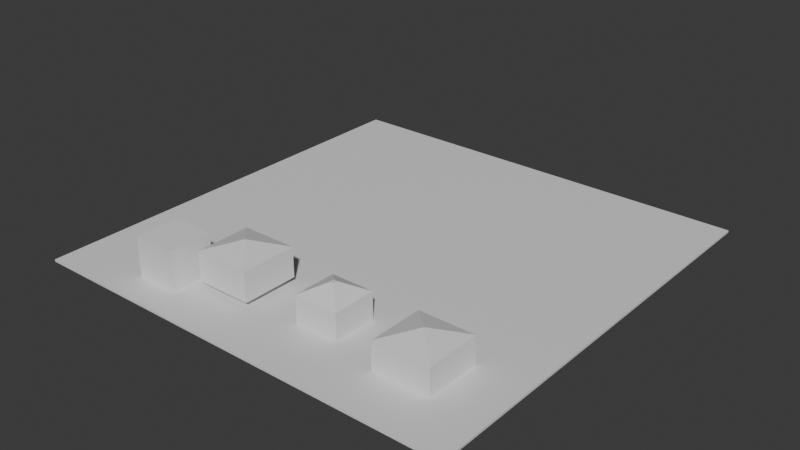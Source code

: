 # Source: demo_level.blend  (saved by Blender 5.1.29; exported with 4.5.12 LTS)
import bpy
from mathutils import Matrix  # noqa: F401  (used for matrix-valued properties, if any)

bpy.ops.wm.read_factory_settings(use_empty=True)
scene = bpy.context.scene
scene.name = 'Scene'

# ---- collections
col_collection = bpy.data.collections.new('Collection'); scene.collection.children.link(col_collection)
col_ground = bpy.data.collections.new('Ground'); scene.collection.children.link(col_ground)
col_houses = bpy.data.collections.new('Houses'); scene.collection.children.link(col_houses)

# ---- materials (node trees are filled in below, after node groups)
mat_material = bpy.data.materials.new('Material')
mat_material.alpha_threshold = 0.0
mat_material.use_backface_culling_lightprobe_volume = False
mat_material.roughness = 0.5
mat_material.line_color = (0.0, 0.0, 0.0, 1.0)

# ---- material node trees
mat_material.use_nodes = True; mat_material.node_tree.nodes.clear()
_N = mat_material.node_tree.nodes; _L = mat_material.node_tree.links
n0 = _N.new('ShaderNodeOutputMaterial'); n0.name = 'Material Output'; n0.location = (200, 100)
n1 = _N.new('ShaderNodeBsdfPrincipled'); n1.name = 'Principled BSDF'; n1.location = (-200, 100)
_L.new(n1.outputs[0], n0.inputs[0])
n0.is_active_output = True

# ---- world
world_world = bpy.data.worlds.new('World'); scene.world = world_world
world_world.use_nodes = True; world_world.node_tree.nodes.clear()
_N = world_world.node_tree.nodes; _L = world_world.node_tree.links
n0 = _N.new('ShaderNodeOutputWorld'); n0.name = 'World Output'; n0.location = (200, 100)
n1 = _N.new('ShaderNodeBackground'); n1.name = 'Background'; n1.location = (-200, 100)
n1.inputs[0].default_value = (0.05088, 0.05088, 0.05088, 1.0)
_L.new(n1.outputs[0], n0.inputs[0])
n0.is_active_output = True
world_world.color = (0.05088, 0.05088, 0.05088)
world_world.sun_shadow_jitter_overblur = 0.0

# ---- meshes
me_cube_005 = bpy.data.meshes.new('Cube.005')
me_cube_005.from_pydata([(-1.0, -1.0, -1.0), (-1.0, -1.0, 1.0), (-0.8593, 1.0, -0.8593), (-0.8593, 1.0, 0.8593), (1.0, -1.0, -1.0), (1.0, -1.0, 1.0), (0.8593, 1.0, -0.8593), (0.8593, 1.0, 0.8593), (-1.0, 1.0, 1.0), (-1.0, 1.0, -1.0), (1.0, 1.0, -1.0), (1.0, 1.0, 1.0), (-0.8593, -0.84, 0.8593), (-0.8593, -0.84, -0.8593), (0.8593, -0.84, -0.8593), (0.8593, -0.84, 0.8593)], [], [(0, 1, 8, 9), (3, 7, 15, 12), (10, 11, 5, 4), (4, 5, 1, 0), (9, 10, 4, 0), (11, 8, 1, 5), (3, 2, 9, 8), (2, 6, 10, 9), (7, 3, 8, 11), (6, 7, 11, 10), (13, 12, 15, 14), (2, 3, 12, 13), (7, 6, 14, 15), (6, 2, 13, 14)])
_uv = me_cube_005.uv_layers.new(name='UVMap')
_uv.uv.foreach_set('vector', [0.375, 0.0, 0.625, 0.0, 0.625, 0.25, 0.375, 0.25, 0.6074, 0.2676, 0.6074, 0.4824, 0.6074, 0.4824, 0.6074, 0.2676, 0.375, 0.5, 0.625, 0.5, 0.625, 0.75, 0.375, 0.75, 0.375, 0.75, 0.625, 0.75, 0.625, 1.0, 0.375, 1.0, 0.125, 0.5, 0.375, 0.5, 0.375, 0.75, 0.125, 0.75, 0.625, 0.5, 0.875, 0.5, 0.875, 0.75, 0.625, 0.75, 0.6074, 0.2676, 0.3926, 0.2676, 0.375, 0.25, 0.625, 0.25, 0.3926, 0.2676, 0.3926, 0.4824, 0.375, 0.5, 0.375, 0.25, 0.6074, 0.4824, 0.6074, 0.2676, 0.625, 0.25, 0.625, 0.5, 0.3926, 0.4824, 0.6074, 0.4824, 0.625, 0.5, 0.375, 0.5, 0.3926, 0.2676, 0.6074, 0.2676, 0.6074, 0.4824, 0.3926, 0.4824, 0.3926, 0.2676, 0.6074, 0.2676, 0.6074, 0.2676, 0.3926, 0.2676, 0.6074, 0.4824, 0.3926, 0.4824, 0.3926, 0.4824, 0.6074, 0.4824, 0.3926, 0.4824, 0.3926, 0.2676, 0.3926, 0.2676, 0.3926, 0.4824])
me_cube_005.update()
me_cube_006 = bpy.data.meshes.new('Cube.006')
me_cube_006.from_pydata([(-2.5, -2.5, -0.125), (-2.25, -2.25, 0.125), (-2.5, 2.5, -0.125), (-2.25, 2.25, 0.125), (2.5, -2.5, -0.125), (2.25, -2.25, 0.125), (2.5, 2.5, -0.125), (2.25, 2.25, 0.125), (-2.5, -2.5, 0.125), (-2.5, 2.5, 0.125), (2.5, 2.5, 0.125), (2.5, -2.5, 0.125), (-2.5, -2.5, 3.125), (-2.5, 2.5, 3.125), (2.5, 2.5, 3.125), (2.5, -2.5, 3.125), (-2.25, -2.25, 3.125), (-2.25, 2.25, 3.125), (2.25, 2.25, 3.125), (2.25, -2.25, 3.125), (0.7976, 2.5, -0.125), (-0.7976, 2.5, -0.125), (-0.7976, 2.5, 0.125), (0.7976, 2.5, 0.125), (-0.7976, -2.5, -0.125), (0.7976, -2.5, -0.125), (0.7976, -2.5, 0.125), (-0.7976, -2.5, 0.125), (-0.7976, 2.25, 0.125), (0.7976, 2.25, 0.125), (0.7976, -2.25, 0.125), (-0.7976, -2.25, 0.125), (-0.7976, 2.5, 3.125), (0.7976, 2.5, 3.125), (0.7976, -2.5, 3.125), (-0.7976, -2.5, 3.125), (-0.7976, 2.25, 3.125), (0.7976, 2.25, 3.125), (0.7976, -2.25, 3.125), (-0.7976, -2.25, 3.125), (-2.5, -2.5, 2.225), (-2.5, 2.5, 2.225), (2.5, -2.5, 2.225), (2.5, 2.5, 2.225), (0.7976, 2.5, 2.225), (-0.7976, 2.5, 2.225), (-0.7976, -2.5, 2.225), (0.7976, -2.5, 2.225), (-2.25, 2.25, 2.225), (2.25, 2.25, 2.225), (2.25, -2.25, 2.225), (-2.25, -2.25, 2.225), (0.7976, -2.25, 2.225), (-0.7976, -2.25, 2.225), (-0.7976, 2.25, 2.225), (0.7976, 2.25, 2.225), (-0.2752, -0.2752, 4.325), (-0.2752, 0.2752, 4.325), (0.0878, 0.2752, 4.325), (0.2752, 0.2752, 4.325), (0.2752, -0.2752, 4.325), (-0.0878, -0.2752, 4.325), (-0.3751, -0.3751, 4.125), (-0.3751, 0.3751, 4.125), (0.133, 0.3751, 4.125), (0.3751, 0.3751, 4.125), (0.3751, -0.3751, 4.125), (-0.133, -0.3751, 4.125), (-0.0878, 0.2752, 4.325), (0.0878, -0.2752, 4.325), (-0.133, 0.3751, 4.125), (0.133, -0.3751, 4.125)], [], [(0, 8, 9, 2), (20, 23, 10, 6), (6, 10, 11, 4), (24, 27, 8, 0), (20, 6, 4, 25), (28, 3, 1, 31), (47, 42, 15, 34), (41, 40, 12, 13), (55, 49, 18, 37), (53, 51, 16, 39), (33, 32, 68, 58), (18, 19, 66, 65), (32, 13, 57, 68), (38, 39, 67, 71), (45, 41, 13, 32), (49, 50, 19, 18), (51, 48, 17, 16), (42, 43, 14, 15), (43, 44, 33, 14), (44, 45, 32, 33), (37, 18, 65, 64), (19, 38, 71, 66), (16, 17, 63, 62), (36, 37, 64, 70), (50, 52, 38, 19), (52, 53, 39, 38), (48, 54, 36, 17), (54, 55, 37, 36), (40, 46, 35, 12), (46, 47, 34, 35), (7, 29, 30, 5), (29, 28, 31, 30), (2, 21, 24, 0), (21, 20, 25, 24), (4, 11, 26, 25), (25, 26, 27, 24), (2, 9, 22, 21), (21, 22, 23, 20), (27, 26, 47, 46), (8, 27, 46, 40), (10, 23, 44, 43), (11, 10, 43, 42), (22, 9, 41, 45), (9, 8, 40, 41), (26, 11, 42, 47), (3, 28, 54, 48), (30, 31, 53, 52), (5, 30, 52, 50), (1, 3, 48, 51), (7, 5, 50, 49), (31, 1, 51, 53), (29, 7, 49, 55), (29, 55, 44, 23), (55, 54, 45, 44), (54, 28, 22, 45), (28, 29, 23, 22), (39, 16, 62, 67), (13, 12, 56, 57), (34, 15, 60, 69), (14, 33, 58, 59), (35, 34, 69, 61), (15, 14, 59, 60), (17, 36, 70, 63), (12, 35, 61, 56), (62, 63, 70, 64, 65, 66, 71, 67), (56, 61, 69, 60, 59, 58, 68, 57)])
_uv = me_cube_006.uv_layers.new(name='UVMap')
_uv.uv.foreach_set('vector', [0.375, 0.0, 0.625, 0.0, 0.625, 0.25, 0.375, 0.25, 0.375, 0.4167, 0.625, 0.4167, 0.625, 0.5, 0.375, 0.5, 0.375, 0.5, 0.625, 0.5, 0.625, 0.75, 0.375, 0.75, 0.375, 0.9167, 0.625, 0.9167, 0.625, 1.0, 0.375, 1.0, 0.2917, 0.5, 0.375, 0.5, 0.375, 0.75, 0.2917, 0.75, 0.7875, 0.5125, 0.8625, 0.5125, 0.8625, 0.7375, 0.7875, 0.7375, 0.625, 0.8333, 0.625, 0.75, 0.625, 0.75, 0.625, 0.8333, 0.625, 0.25, 0.625, 0.0, 0.625, 0.0, 0.625, 0.25, 0.7125, 0.5125, 0.6375, 0.5125, 0.6375, 0.5125, 0.7125, 0.5125, 0.7875, 0.7375, 0.8625, 0.7375, 0.8625, 0.7375, 0.7875, 0.7375, 0.625, 0.4167, 0.625, 0.3333, 0.625, 0.3333, 0.625, 0.4167, 0.6375, 0.5125, 0.6375, 0.7375, 0.6375, 0.7375, 0.6375, 0.5125, 0.625, 0.3333, 0.625, 0.25, 0.625, 0.25, 0.625, 0.3333, 0.7125, 0.7375, 0.7875, 0.7375, 0.7875, 0.7375, 0.7125, 0.7375, 0.625, 0.3333, 0.625, 0.25, 0.625, 0.25, 0.625, 0.3333, 0.6375, 0.5125, 0.6375, 0.7375, 0.6375, 0.7375, 0.6375, 0.5125, 0.8625, 0.7375, 0.8625, 0.5125, 0.8625, 0.5125, 0.8625, 0.7375, 0.625, 0.75, 0.625, 0.5, 0.625, 0.5, 0.625, 0.75, 0.625, 0.5, 0.625, 0.4167, 0.625, 0.4167, 0.625, 0.5, 0.625, 0.4167, 0.625, 0.3333, 0.625, 0.3333, 0.625, 0.4167, 0.7125, 0.5125, 0.6375, 0.5125, 0.6375, 0.5125, 0.7125, 0.5125, 0.6375, 0.7375, 0.7125, 0.7375, 0.7125, 0.7375, 0.6375, 0.7375, 0.8625, 0.7375, 0.8625, 0.5125, 0.8625, 0.5125, 0.8625, 0.7375, 0.7875, 0.5125, 0.7125, 0.5125, 0.7125, 0.5125, 0.7875, 0.5125, 0.6375, 0.7375, 0.7125, 0.7375, 0.7125, 0.7375, 0.6375, 0.7375, 0.7125, 0.7375, 0.7875, 0.7375, 0.7875, 0.7375, 0.7125, 0.7375, 0.8625, 0.5125, 0.7875, 0.5125, 0.7875, 0.5125, 0.8625, 0.5125, 0.7875, 0.5125, 0.7125, 0.5125, 0.7125, 0.5125, 0.7875, 0.5125, 0.625, 1.0, 0.625, 0.9167, 0.625, 0.9167, 0.625, 1.0, 0.625, 0.9167, 0.625, 0.8333, 0.625, 0.8333, 0.625, 0.9167, 0.6375, 0.5125, 0.7125, 0.5125, 0.7125, 0.7375, 0.6375, 0.7375, 0.7125, 0.5125, 0.7875, 0.5125, 0.7875, 0.7375, 0.7125, 0.7375, 0.125, 0.5, 0.2083, 0.5, 0.2083, 0.75, 0.125, 0.75, 0.2083, 0.5, 0.2917, 0.5, 0.2917, 0.75, 0.2083, 0.75, 0.375, 0.75, 0.625, 0.75, 0.625, 0.8333, 0.375, 0.8333, 0.375, 0.8333, 0.625, 0.8333, 0.625, 0.9167, 0.375, 0.9167, 0.375, 0.25, 0.625, 0.25, 0.625, 0.3333, 0.375, 0.3333, 0.375, 0.3333, 0.625, 0.3333, 0.625, 0.4167, 0.375, 0.4167, 0.625, 0.9167, 0.625, 0.8333, 0.625, 0.8333, 0.625, 0.9167, 0.625, 1.0, 0.625, 0.9167, 0.625, 0.9167, 0.625, 1.0, 0.625, 0.5, 0.625, 0.4167, 0.625, 0.4167, 0.625, 0.5, 0.625, 0.75, 0.625, 0.5, 0.625, 0.5, 0.625, 0.75, 0.625, 0.3333, 0.625, 0.25, 0.625, 0.25, 0.625, 0.3333, 0.625, 0.25, 0.625, 0.0, 0.625, 0.0, 0.625, 0.25, 0.625, 0.8333, 0.625, 0.75, 0.625, 0.75, 0.625, 0.8333, 0.8625, 0.5125, 0.7875, 0.5125, 0.7875, 0.5125, 0.8625, 0.5125, 0.7125, 0.7375, 0.7875, 0.7375, 0.7875, 0.7375, 0.7125, 0.7375, 0.6375, 0.7375, 0.7125, 0.7375, 0.7125, 0.7375, 0.6375, 0.7375, 0.8625, 0.7375, 0.8625, 0.5125, 0.8625, 0.5125, 0.8625, 0.7375, 0.6375, 0.5125, 0.6375, 0.7375, 0.6375, 0.7375, 0.6375, 0.5125, 0.7875, 0.7375, 0.8625, 0.7375, 0.8625, 0.7375, 0.7875, 0.7375, 0.7125, 0.5125, 0.6375, 0.5125, 0.6375, 0.5125, 0.7125, 0.5125, 0.7125, 0.5125, 0.7125, 0.5125, 0.625, 0.4167, 0.625, 0.4167, 0.7125, 0.5125, 0.7875, 0.5125, 0.625, 0.3333, 0.625, 0.4167, 0.7875, 0.5125, 0.7875, 0.5125, 0.625, 0.3333, 0.625, 0.3333, 0.7875, 0.5125, 0.7125, 0.5125, 0.625, 0.4167, 0.625, 0.3333, 0.7875, 0.7375, 0.8625, 0.7375, 0.8625, 0.7375, 0.7875, 0.7375, 0.625, 0.25, 0.625, 0.0, 0.625, 0.0, 0.625, 0.25, 0.625, 0.8333, 0.625, 0.75, 0.625, 0.75, 0.625, 0.8333, 0.625, 0.5, 0.625, 0.4167, 0.625, 0.4167, 0.625, 0.5, 0.625, 0.9167, 0.625, 0.8333, 0.625, 0.8333, 0.625, 0.9167, 0.625, 0.75, 0.625, 0.5, 0.625, 0.5, 0.625, 0.75, 0.8625, 0.5125, 0.7875, 0.5125, 0.7875, 0.5125, 0.8625, 0.5125, 0.625, 1.0, 0.625, 0.9167, 0.625, 0.9167, 0.625, 1.0, 0.0, 0.0, 0.0, 0.0, 0.0, 0.0, 0.0, 0.0, 0.0, 0.0, 0.0, 0.0, 0.0, 0.0, 0.0, 0.0, 0.0, 0.0, 0.0, 0.0, 0.0, 0.0, 0.0, 0.0, 0.0, 0.0, 0.0, 0.0, 0.0, 0.0, 0.0, 0.0])
me_cube_006.update()
me_cube_001 = bpy.data.meshes.new('Cube.001')
me_cube_001.from_pydata([(-25.0, -25.0, -0.125), (-25.0, -25.0, 0.125), (-25.0, 25.0, -0.125), (-25.0, 25.0, 0.125), (25.0, -25.0, -0.125), (25.0, -25.0, 0.125), (25.0, 25.0, -0.125), (25.0, 25.0, 0.125)], [], [(0, 1, 3, 2), (2, 3, 7, 6), (6, 7, 5, 4), (4, 5, 1, 0), (2, 6, 4, 0), (7, 3, 1, 5)])
_uv = me_cube_001.uv_layers.new(name='UVMap')
_uv.uv.foreach_set('vector', [0.375, 0.0, 0.625, 0.0, 0.625, 0.25, 0.375, 0.25, 0.375, 0.25, 0.625, 0.25, 0.625, 0.5, 0.375, 0.5, 0.375, 0.5, 0.625, 0.5, 0.625, 0.75, 0.375, 0.75, 0.375, 0.75, 0.625, 0.75, 0.625, 1.0, 0.375, 1.0, 0.125, 0.5, 0.375, 0.5, 0.375, 0.75, 0.125, 0.75, 0.625, 0.5, 0.875, 0.5, 0.875, 0.75, 0.625, 0.75])
me_cube_001.materials.append(mat_material)
me_cube_001.update()
me_cube_002 = bpy.data.meshes.new('Cube.002')
me_cube_002.from_pydata([(-3.0, -3.0, -1.5), (-3.0, -3.0, 1.5), (-3.0, 3.0, -1.5), (-3.0, 3.0, 1.5), (3.0, -3.0, -1.5), (3.0, -3.0, 1.5), (3.0, 3.0, -1.5), (3.0, 3.0, 1.5), (0.0, 0.0, 2.5), (1.0, 3.0, -1.5), (-1.0, 3.0, -1.5), (-1.0, 3.0, 1.5), (1.0, 3.0, 1.5), (-1.0, -3.0, -1.5), (1.0, -3.0, -1.5), (1.0, -3.0, 1.5), (-1.0, -3.0, 1.5), (-3.0, -3.0, 0.78), (-3.0, 3.0, 0.78), (3.0, 3.0, 0.78), (3.0, -3.0, 0.78), (1.0, -3.0, 0.78), (-1.0, -3.0, 0.78), (-1.0, 3.0, 0.78), (1.0, 3.0, 0.78)], [], [(17, 1, 3, 18), (24, 12, 7, 19), (19, 7, 5, 20), (22, 16, 1, 17), (9, 6, 4, 14), (7, 12, 11, 3, 8), (5, 7, 8), (3, 1, 8), (1, 16, 15, 5, 8), (2, 10, 13, 0), (10, 9, 14, 13), (20, 5, 15, 21), (21, 15, 16, 22), (18, 3, 11, 23), (23, 11, 12, 24), (2, 18, 23, 10), (14, 21, 22, 13), (4, 20, 21, 14), (13, 22, 17, 0), (6, 19, 20, 4), (9, 24, 19, 6), (0, 17, 18, 2)])
_uv = me_cube_002.uv_layers.new(name='UVMap')
_uv.uv.foreach_set('vector', [0.565, 0.0, 0.625, 0.0, 0.625, 0.25, 0.565, 0.25, 0.565, 0.4167, 0.625, 0.4167, 0.625, 0.5, 0.565, 0.5, 0.565, 0.5, 0.625, 0.5, 0.625, 0.75, 0.565, 0.75, 0.565, 0.9167, 0.625, 0.9167, 0.625, 1.0, 0.565, 1.0, 0.2917, 0.5, 0.375, 0.5, 0.375, 0.75, 0.2917, 0.75, 0.625, 0.5, 0.625, 0.4167, 0.625, 0.3333, 0.625, 0.25, 0.625, 0.5, 0.625, 0.75, 0.625, 0.5, 0.625, 0.75, 0.625, 0.25, 0.625, 0.0, 0.625, 0.25, 0.625, 1.0, 0.625, 0.9167, 0.625, 0.8333, 0.625, 0.75, 0.625, 1.0, 0.125, 0.5, 0.2083, 0.5, 0.2083, 0.75, 0.125, 0.75, 0.2083, 0.5, 0.2917, 0.5, 0.2917, 0.75, 0.2083, 0.75, 0.565, 0.75, 0.625, 0.75, 0.625, 0.8333, 0.565, 0.8333, 0.565, 0.8333, 0.625, 0.8333, 0.625, 0.9167, 0.565, 0.9167, 0.565, 0.25, 0.625, 0.25, 0.625, 0.3333, 0.565, 0.3333, 0.565, 0.3333, 0.625, 0.3333, 0.625, 0.4167, 0.565, 0.4167, 0.375, 0.25, 0.565, 0.25, 0.565, 0.3333, 0.375, 0.3333, 0.375, 0.8333, 0.565, 0.8333, 0.565, 0.9167, 0.375, 0.9167, 0.375, 0.75, 0.565, 0.75, 0.565, 0.8333, 0.375, 0.8333, 0.375, 0.9167, 0.565, 0.9167, 0.565, 1.0, 0.375, 1.0, 0.375, 0.5, 0.565, 0.5, 0.565, 0.75, 0.375, 0.75, 0.375, 0.4167, 0.565, 0.4167, 0.565, 0.5, 0.375, 0.5, 0.375, 0.0, 0.565, 0.0, 0.565, 0.25, 0.375, 0.25])
me_cube_002.materials.append(mat_material)
me_cube_002.update()
me_cube_004 = bpy.data.meshes.new('Cube.004')
me_cube_004.from_pydata([(-3.2, -3.2, -1.7), (-3.188, -3.188, 1.658), (-3.2, 3.2, -1.7), (-3.188, 3.188, 1.658), (3.2, -3.2, -1.7), (3.188, -3.188, 1.658), (3.2, 3.2, -1.7), (3.188, 3.188, 1.658), (0.0, 0.0, 2.711), (1.0, 3.133, -1.767), (-1.0, 3.133, -1.767), (-1.0, 3.2, 1.644), (1.0, 3.2, 1.644), (-1.0, -3.2, -1.7), (1.0, -3.2, -1.7), (1.0, -3.2, 1.644), (-1.0, -3.2, 1.644), (-3.2, -3.2, 0.78), (-3.2, 3.2, 0.78), (3.2, 3.2, 0.78), (3.2, -3.2, 0.78), (1.0, -3.2, 0.78), (-1.0, -3.2, 0.78), (-1.0, 3.2, 0.78), (1.0, 3.2, 0.78), (-3.0, -3.0, -1.5), (-3.0, -3.0, 1.5), (-3.0, 3.0, -1.5), (-3.0, 3.0, 1.5), (3.0, -3.0, -1.5), (3.0, -3.0, 1.5), (3.0, 3.0, -1.5), (3.0, 3.0, 1.5), (0.0, 0.0, 2.5), (1.0, 3.0, -1.5), (-1.0, 3.0, -1.5), (-1.0, 3.0, 1.5), (1.0, 3.0, 1.5), (-1.0, -3.0, -1.5), (1.0, -3.0, -1.5), (1.0, -3.0, 1.5), (-1.0, -3.0, 1.5), (-3.0, -3.0, 0.78), (-3.0, 3.0, 0.78), (3.0, 3.0, 0.78), (3.0, -3.0, 0.78), (1.0, -3.0, 0.78), (-1.0, -3.0, 0.78), (-1.0, 3.0, 0.78), (1.0, 3.0, 0.78)], [], [(17, 1, 3, 18), (24, 12, 7, 19), (19, 7, 5, 20), (22, 16, 1, 17), (9, 6, 4, 14), (7, 12, 11, 3, 8), (5, 7, 8), (3, 1, 8), (1, 16, 15, 5, 8), (2, 10, 13, 0), (10, 9, 14, 13), (20, 5, 15, 21), (21, 15, 16, 22), (18, 3, 11, 23), (23, 11, 12, 24), (2, 18, 23, 10), (14, 21, 22, 13), (4, 20, 21, 14), (13, 22, 17, 0), (6, 19, 20, 4), (9, 24, 19, 6), (0, 17, 18, 2), (42, 43, 28, 26), (49, 44, 32, 37), (44, 45, 30, 32), (47, 42, 26, 41), (34, 39, 29, 31), (32, 33, 28, 36, 37), (30, 33, 32), (28, 33, 26), (26, 33, 30, 40, 41), (27, 25, 38, 35), (35, 38, 39, 34), (45, 46, 40, 30), (46, 47, 41, 40), (43, 48, 36, 28), (48, 49, 37, 36), (27, 35, 48, 43), (39, 38, 47, 46), (29, 39, 46, 45), (38, 25, 42, 47), (31, 29, 45, 44), (34, 31, 44, 49), (25, 27, 43, 42), (9, 10, 35, 34), (10, 23, 48, 35), (24, 9, 34, 49), (23, 24, 49, 48)])
_uv = me_cube_004.uv_layers.new(name='UVMap')
_uv.uv.foreach_set('vector', [0.44, 7.068e-05, 0.5, 7.068e-05, 0.5, 0.25, 0.44, 0.25, 0.44, 0.4167, 0.5, 0.4167, 0.5, 0.5, 0.44, 0.5, 0.44, 0.5, 0.5, 0.5, 0.5, 0.75, 0.44, 0.75, 0.44, 0.9166, 0.5, 0.9166, 0.5, 0.9999, 0.44, 0.9999, 0.1667, 0.5, 0.25, 0.5, 0.25, 0.75, 0.1667, 0.75, 0.5, 0.5, 0.5, 0.4167, 0.5, 0.3334, 0.5, 0.25, 0.5, 0.5, 0.5, 0.75, 0.5, 0.5, 0.5, 0.75, 0.5, 0.25, 0.5, 7.068e-05, 0.5, 0.25, 0.5, 0.9999, 0.5, 0.9166, 0.5, 0.8333, 0.5, 0.75, 0.5, 0.9999, 7.071e-05, 0.5, 0.08339, 0.5, 0.08339, 0.75, 7.071e-05, 0.75, 0.08339, 0.5, 0.1667, 0.5, 0.1667, 0.75, 0.08339, 0.75, 0.44, 0.75, 0.5, 0.75, 0.5, 0.8333, 0.44, 0.8333, 0.44, 0.8333, 0.5, 0.8333, 0.5, 0.9166, 0.44, 0.9166, 0.44, 0.25, 0.5, 0.25, 0.5, 0.3334, 0.44, 0.3334, 0.44, 0.3334, 0.5, 0.3334, 0.5, 0.4167, 0.44, 0.4167, 0.25, 0.25, 0.44, 0.25, 0.44, 0.3334, 0.25, 0.3334, 0.25, 0.8333, 0.44, 0.8333, 0.44, 0.9166, 0.25, 0.9166, 0.25, 0.75, 0.44, 0.75, 0.44, 0.8333, 0.25, 0.8333, 0.25, 0.9166, 0.44, 0.9166, 0.44, 0.9999, 0.25, 0.9999, 0.25, 0.5, 0.44, 0.5, 0.44, 0.75, 0.25, 0.75, 0.25, 0.4167, 0.44, 0.4167, 0.44, 0.5, 0.25, 0.5, 0.25, 7.068e-05, 0.44, 7.068e-05, 0.44, 0.25, 0.25, 0.25, 0.44, 7.068e-05, 0.44, 0.25, 0.5, 0.25, 0.5, 7.068e-05, 0.44, 0.4167, 0.44, 0.5, 0.5, 0.5, 0.5, 0.4167, 0.44, 0.5, 0.44, 0.75, 0.5, 0.75, 0.5, 0.5, 0.44, 0.9166, 0.44, 0.9999, 0.5, 0.9999, 0.5, 0.9166, 0.1667, 0.5, 0.1667, 0.75, 0.25, 0.75, 0.25, 0.5, 0.5, 0.5, 0.5, 0.5, 0.5, 0.25, 0.5, 0.3334, 0.5, 0.4167, 0.5, 0.75, 0.5, 0.75, 0.5, 0.5, 0.5, 0.25, 0.5, 0.25, 0.5, 7.068e-05, 0.5, 0.9999, 0.5, 0.9999, 0.5, 0.75, 0.5, 0.8333, 0.5, 0.9166, 7.071e-05, 0.5, 7.071e-05, 0.75, 0.08339, 0.75, 0.08339, 0.5, 0.08339, 0.5, 0.08339, 0.75, 0.1667, 0.75, 0.1667, 0.5, 0.44, 0.75, 0.44, 0.8333, 0.5, 0.8333, 0.5, 0.75, 0.44, 0.8333, 0.44, 0.9166, 0.5, 0.9166, 0.5, 0.8333, 0.44, 0.25, 0.44, 0.3334, 0.5, 0.3334, 0.5, 0.25, 0.44, 0.3334, 0.44, 0.4167, 0.5, 0.4167, 0.5, 0.3334, 0.25, 0.25, 0.25, 0.3334, 0.44, 0.3334, 0.44, 0.25, 0.25, 0.8333, 0.25, 0.9166, 0.44, 0.9166, 0.44, 0.8333, 0.25, 0.75, 0.25, 0.8333, 0.44, 0.8333, 0.44, 0.75, 0.25, 0.9166, 0.25, 0.9999, 0.44, 0.9999, 0.44, 0.9166, 0.25, 0.5, 0.25, 0.75, 0.44, 0.75, 0.44, 0.5, 0.25, 0.4167, 0.25, 0.5, 0.44, 0.5, 0.44, 0.4167, 0.25, 7.068e-05, 0.25, 0.25, 0.44, 0.25, 0.44, 7.068e-05, 0.1667, 0.5, 0.08339, 0.5, 0.08339, 0.5, 0.1667, 0.5, 0.25, 0.3334, 0.44, 0.3334, 0.44, 0.3334, 0.25, 0.3334, 0.44, 0.4167, 0.25, 0.4167, 0.25, 0.4167, 0.44, 0.4167, 0.44, 0.3334, 0.44, 0.4167, 0.44, 0.4167, 0.44, 0.3334])
me_cube_004.materials.append(mat_material)
me_cube_004.update()

# ---- objects
ob_cube = bpy.data.objects.new('Cube', me_cube_005)
ob_cube_001 = bpy.data.objects.new('Cube.001', me_cube_006)
ob_ground1 = bpy.data.objects.new('Ground1', me_cube_001)
ob_house = bpy.data.objects.new('House', me_cube_002)
ob_house_002 = bpy.data.objects.new('House.002', me_cube_004)

# ---- transforms, parenting, visibility, modifiers, constraints
ob_cube.location = (12.0, -44.0, 2.0)
ob_cube.scale = (2.5, 2.5, 2.5)
ob_cube_001.location = (30.0, -40.4, -0.1)
ob_ground1.location = (25.0, -25.0, -0.125)
ob_house.location = (41.0, -41.0, 1.4)
_m = ob_house.modifiers.new('Solidify', 'SOLIDIFY')
_m.thickness = 0.2
_m.offset = 1.0
_m.use_even_offset = True
ob_house_002.location = (19.0, -41.0, 2.4)

# ---- collection membership
col_collection.objects.link(ob_cube)
col_collection.objects.link(ob_cube_001)
col_ground.objects.link(ob_ground1)
col_houses.objects.link(ob_house)
col_houses.objects.link(ob_house_002)

# ---- scene / render settings (as saved in the file)
scene.frame_start = 1; scene.frame_end = 250; scene.frame_set(1)
scene.render.engine = 'BLENDER_EEVEE_NEXT'
scene.render.bake_bias = 0.0
scene.render.bake_samples = 0
scene.cycles.sampling_pattern = 'TABULATED_SOBOL'
scene.eevee.use_volume_custom_range = False
bpy.context.view_layer.update()

# ---- added for rendering (the .blend has no active camera and no usable light): camera, sun
cam_auto = bpy.data.cameras.new('AutoCamera')
cam_auto.lens = 50.0
cam_auto.sensor_width = 36.0
cam_auto.clip_end = 1151.78
ob_auto_camera = bpy.data.objects.new('AutoCamera', cam_auto)
scene.collection.objects.link(ob_auto_camera)
ob_auto_camera.location = (90.6289, -103.755, 54.8085)
ob_auto_camera.rotation_euler = (1.09748, -7.21219e-08, 0.694738)
scene.camera = ob_auto_camera
light_auto_sun = bpy.data.lights.new('AutoSun', 'SUN')
light_auto_sun.energy = 3.0
light_auto_sun.angle = 0.0523599
ob_auto_sun = bpy.data.objects.new('AutoSun', light_auto_sun)
scene.collection.objects.link(ob_auto_sun)
ob_auto_sun.rotation_euler = (0.872665, 0.174533, 0.523599)
bpy.context.view_layer.update()
